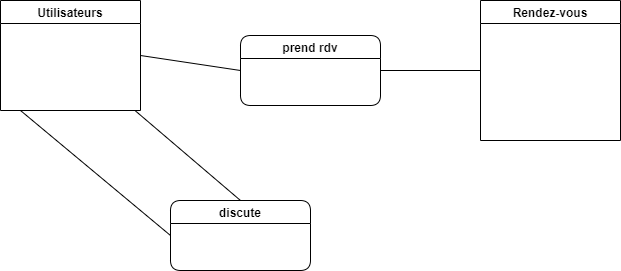

The diagram above was exported from draw.io. Its source (the exported page's mxGraphModel, read from the mxfile embedded in the PNG):
<mxGraphModel dx="1146" dy="550" grid="1" gridSize="10" guides="1" tooltips="1" connect="1" arrows="1" fold="1" page="1" pageScale="1" pageWidth="827" pageHeight="1169" math="0" shadow="0">
  <root>
    <mxCell id="0" />
    <mxCell id="1" parent="0" />
    <mxCell id="6" style="edgeStyle=none;html=1;exitX=1;exitY=0.5;exitDx=0;exitDy=0;entryX=0;entryY=0.5;entryDx=0;entryDy=0;strokeColor=default;endArrow=none;endFill=0;" parent="1" source="2" target="3" edge="1">
      <mxGeometry relative="1" as="geometry" />
    </mxCell>
    <mxCell id="9" style="edgeStyle=none;html=1;entryX=0.5;entryY=0;entryDx=0;entryDy=0;endArrow=none;endFill=0;" edge="1" parent="1" source="2" target="8">
      <mxGeometry relative="1" as="geometry" />
    </mxCell>
    <mxCell id="2" value="Utilisateurs" style="swimlane;" parent="1" vertex="1">
      <mxGeometry x="70" y="90" width="140" height="110" as="geometry" />
    </mxCell>
    <mxCell id="7" style="edgeStyle=none;html=1;exitX=1;exitY=0.5;exitDx=0;exitDy=0;endArrow=none;endFill=0;entryX=0;entryY=0.5;entryDx=0;entryDy=0;" parent="1" source="3" edge="1" target="4">
      <mxGeometry relative="1" as="geometry">
        <mxPoint x="580" y="160" as="targetPoint" />
      </mxGeometry>
    </mxCell>
    <mxCell id="3" value="prend rdv" style="swimlane;rounded=1;" parent="1" vertex="1">
      <mxGeometry x="310" y="125" width="140" height="70" as="geometry" />
    </mxCell>
    <mxCell id="4" value="Rendez-vous" style="swimlane;" parent="1" vertex="1">
      <mxGeometry x="550" y="90" width="140" height="140" as="geometry" />
    </mxCell>
    <mxCell id="10" style="edgeStyle=none;html=1;exitX=0;exitY=0.5;exitDx=0;exitDy=0;endArrow=none;endFill=0;" edge="1" parent="1" source="8">
      <mxGeometry relative="1" as="geometry">
        <mxPoint x="90" y="200" as="targetPoint" />
      </mxGeometry>
    </mxCell>
    <mxCell id="8" value="discute" style="swimlane;rounded=1;" vertex="1" parent="1">
      <mxGeometry x="240" y="290" width="140" height="70" as="geometry" />
    </mxCell>
  </root>
</mxGraphModel>